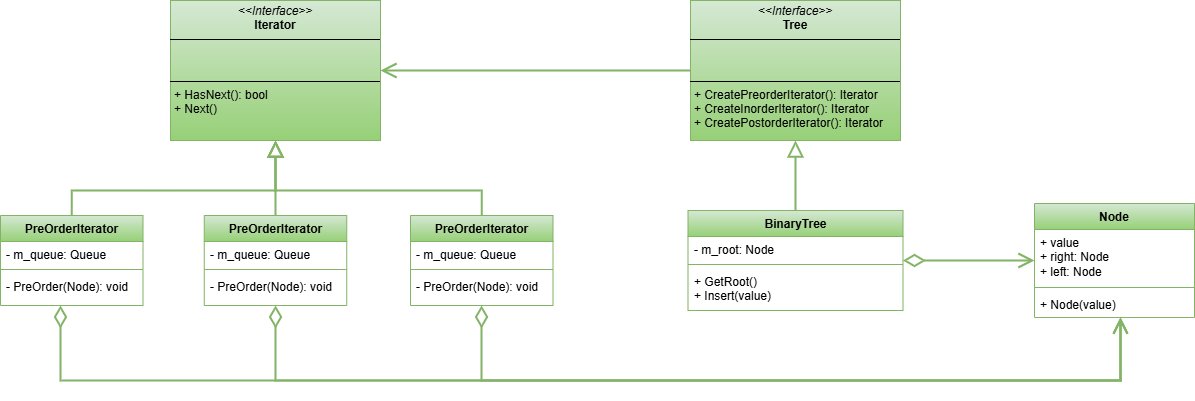

The diagram above was exported from draw.io. Its source (the exported page's mxGraphModel, read from the mxfile embedded in the PNG):
<mxGraphModel dx="2062" dy="655" grid="1" gridSize="10" guides="1" tooltips="1" connect="1" arrows="1" fold="1" page="1" pageScale="1" pageWidth="827" pageHeight="1169" math="0" shadow="0">
  <root>
    <mxCell id="0" />
    <mxCell id="1" parent="0" />
    <mxCell id="zFW6iqTolIdZwHigxF9R-3" style="edgeStyle=orthogonalEdgeStyle;rounded=0;orthogonalLoop=1;jettySize=auto;html=1;strokeWidth=2;endArrow=open;endFill=0;endSize=12;fillColor=#d5e8d4;gradientColor=#97d077;strokeColor=#82b366;" edge="1" parent="1" source="zFW6iqTolIdZwHigxF9R-1" target="zFW6iqTolIdZwHigxF9R-2">
      <mxGeometry relative="1" as="geometry" />
    </mxCell>
    <mxCell id="zFW6iqTolIdZwHigxF9R-1" value="&lt;p style=&quot;margin:0px;margin-top:4px;text-align:center;&quot;&gt;&lt;i&gt;&amp;lt;&amp;lt;Interface&amp;gt;&amp;gt;&lt;/i&gt;&lt;br&gt;&lt;b&gt;Tree&lt;/b&gt;&lt;/p&gt;&lt;hr size=&quot;1&quot; style=&quot;border-style:solid;&quot;&gt;&lt;p style=&quot;margin:0px;margin-left:4px;&quot;&gt;&amp;nbsp;&lt;br&gt;&amp;nbsp;&lt;/p&gt;&lt;hr size=&quot;1&quot; style=&quot;border-style:solid;&quot;&gt;&lt;p style=&quot;margin:0px;margin-left:4px;&quot;&gt;+ CreatePreorderIterator(): Iterator&lt;br&gt;+ CreateInorderIterator(): Iterator&lt;/p&gt;&lt;p style=&quot;margin:0px;margin-left:4px;&quot;&gt;+ CreatePostorderIterator(): Iterator&lt;/p&gt;" style="verticalAlign=top;align=left;overflow=fill;html=1;whiteSpace=wrap;fillColor=#d5e8d4;strokeColor=#82b366;gradientColor=#97d077;" vertex="1" parent="1">
      <mxGeometry x="70" y="60" width="210" height="140" as="geometry" />
    </mxCell>
    <mxCell id="zFW6iqTolIdZwHigxF9R-2" value="&lt;p style=&quot;margin:0px;margin-top:4px;text-align:center;&quot;&gt;&lt;i&gt;&amp;lt;&amp;lt;Interface&amp;gt;&amp;gt;&lt;/i&gt;&lt;br&gt;&lt;b&gt;Iterator&lt;/b&gt;&lt;/p&gt;&lt;hr size=&quot;1&quot; style=&quot;border-style:solid;&quot;&gt;&lt;p style=&quot;margin:0px;margin-left:4px;&quot;&gt;&amp;nbsp;&lt;br&gt;&amp;nbsp;&lt;/p&gt;&lt;hr size=&quot;1&quot; style=&quot;border-style:solid;&quot;&gt;&lt;p style=&quot;margin:0px;margin-left:4px;&quot;&gt;+ HasNext(): bool&lt;/p&gt;&lt;p style=&quot;margin:0px;margin-left:4px;&quot;&gt;+ Next()&lt;/p&gt;" style="verticalAlign=top;align=left;overflow=fill;html=1;whiteSpace=wrap;fillColor=#d5e8d4;strokeColor=#82b366;gradientColor=#97d077;" vertex="1" parent="1">
      <mxGeometry x="-450" y="60" width="210" height="140" as="geometry" />
    </mxCell>
    <mxCell id="zFW6iqTolIdZwHigxF9R-4" value="Node" style="swimlane;fontStyle=1;align=center;verticalAlign=top;childLayout=stackLayout;horizontal=1;startSize=26;horizontalStack=0;resizeParent=1;resizeParentMax=0;resizeLast=0;collapsible=1;marginBottom=0;whiteSpace=wrap;html=1;fillColor=#d5e8d4;gradientColor=#97d077;strokeColor=#82b366;" vertex="1" parent="1">
      <mxGeometry x="414" y="263" width="160" height="114" as="geometry" />
    </mxCell>
    <mxCell id="zFW6iqTolIdZwHigxF9R-5" value="+ value&lt;div&gt;+ right: Node&lt;/div&gt;&lt;div&gt;+ left: Node&lt;/div&gt;" style="text;strokeColor=none;fillColor=none;align=left;verticalAlign=top;spacingLeft=4;spacingRight=4;overflow=hidden;rotatable=0;points=[[0,0.5],[1,0.5]];portConstraint=eastwest;whiteSpace=wrap;html=1;" vertex="1" parent="zFW6iqTolIdZwHigxF9R-4">
      <mxGeometry y="26" width="160" height="54" as="geometry" />
    </mxCell>
    <mxCell id="zFW6iqTolIdZwHigxF9R-6" value="" style="line;strokeWidth=1;fillColor=none;align=left;verticalAlign=middle;spacingTop=-1;spacingLeft=3;spacingRight=3;rotatable=0;labelPosition=right;points=[];portConstraint=eastwest;strokeColor=inherit;" vertex="1" parent="zFW6iqTolIdZwHigxF9R-4">
      <mxGeometry y="80" width="160" height="8" as="geometry" />
    </mxCell>
    <mxCell id="zFW6iqTolIdZwHigxF9R-7" value="+ Node(value)" style="text;strokeColor=none;fillColor=none;align=left;verticalAlign=top;spacingLeft=4;spacingRight=4;overflow=hidden;rotatable=0;points=[[0,0.5],[1,0.5]];portConstraint=eastwest;whiteSpace=wrap;html=1;" vertex="1" parent="zFW6iqTolIdZwHigxF9R-4">
      <mxGeometry y="88" width="160" height="26" as="geometry" />
    </mxCell>
    <mxCell id="zFW6iqTolIdZwHigxF9R-8" value="BinaryTree" style="swimlane;fontStyle=1;align=center;verticalAlign=top;childLayout=stackLayout;horizontal=1;startSize=26;horizontalStack=0;resizeParent=1;resizeParentMax=0;resizeLast=0;collapsible=1;marginBottom=0;whiteSpace=wrap;html=1;fillColor=#d5e8d4;gradientColor=#97d077;strokeColor=#82b366;" vertex="1" parent="1">
      <mxGeometry x="67.5" y="270" width="215" height="100" as="geometry" />
    </mxCell>
    <mxCell id="zFW6iqTolIdZwHigxF9R-9" value="- m_root: Node" style="text;strokeColor=none;fillColor=none;align=left;verticalAlign=top;spacingLeft=4;spacingRight=4;overflow=hidden;rotatable=0;points=[[0,0.5],[1,0.5]];portConstraint=eastwest;whiteSpace=wrap;html=1;" vertex="1" parent="zFW6iqTolIdZwHigxF9R-8">
      <mxGeometry y="26" width="215" height="24" as="geometry" />
    </mxCell>
    <mxCell id="zFW6iqTolIdZwHigxF9R-10" value="" style="line;strokeWidth=1;fillColor=none;align=left;verticalAlign=middle;spacingTop=-1;spacingLeft=3;spacingRight=3;rotatable=0;labelPosition=right;points=[];portConstraint=eastwest;strokeColor=inherit;" vertex="1" parent="zFW6iqTolIdZwHigxF9R-8">
      <mxGeometry y="50" width="215" height="8" as="geometry" />
    </mxCell>
    <mxCell id="zFW6iqTolIdZwHigxF9R-11" value="+ GetRoot()&lt;div&gt;+ Insert(value)&lt;/div&gt;&lt;div&gt;&lt;br&gt;&lt;/div&gt;" style="text;strokeColor=none;fillColor=none;align=left;verticalAlign=top;spacingLeft=4;spacingRight=4;overflow=hidden;rotatable=0;points=[[0,0.5],[1,0.5]];portConstraint=eastwest;whiteSpace=wrap;html=1;" vertex="1" parent="zFW6iqTolIdZwHigxF9R-8">
      <mxGeometry y="58" width="215" height="42" as="geometry" />
    </mxCell>
    <mxCell id="zFW6iqTolIdZwHigxF9R-12" value="PreOrderIterator" style="swimlane;fontStyle=1;align=center;verticalAlign=top;childLayout=stackLayout;horizontal=1;startSize=26;horizontalStack=0;resizeParent=1;resizeParentMax=0;resizeLast=0;collapsible=1;marginBottom=0;whiteSpace=wrap;html=1;fillColor=#d5e8d4;gradientColor=#97d077;strokeColor=#82b366;" vertex="1" parent="1">
      <mxGeometry x="-416.25" y="275" width="142.5" height="90" as="geometry" />
    </mxCell>
    <mxCell id="zFW6iqTolIdZwHigxF9R-13" value="- m_queue: Queue" style="text;strokeColor=none;fillColor=none;align=left;verticalAlign=top;spacingLeft=4;spacingRight=4;overflow=hidden;rotatable=0;points=[[0,0.5],[1,0.5]];portConstraint=eastwest;whiteSpace=wrap;html=1;" vertex="1" parent="zFW6iqTolIdZwHigxF9R-12">
      <mxGeometry y="26" width="142.5" height="24" as="geometry" />
    </mxCell>
    <mxCell id="zFW6iqTolIdZwHigxF9R-14" value="" style="line;strokeWidth=1;fillColor=none;align=left;verticalAlign=middle;spacingTop=-1;spacingLeft=3;spacingRight=3;rotatable=0;labelPosition=right;points=[];portConstraint=eastwest;strokeColor=inherit;" vertex="1" parent="zFW6iqTolIdZwHigxF9R-12">
      <mxGeometry y="50" width="142.5" height="8" as="geometry" />
    </mxCell>
    <mxCell id="zFW6iqTolIdZwHigxF9R-15" value="&lt;div&gt;- PreOrder(Node): void&lt;/div&gt;" style="text;strokeColor=none;fillColor=none;align=left;verticalAlign=top;spacingLeft=4;spacingRight=4;overflow=hidden;rotatable=0;points=[[0,0.5],[1,0.5]];portConstraint=eastwest;whiteSpace=wrap;html=1;" vertex="1" parent="zFW6iqTolIdZwHigxF9R-12">
      <mxGeometry y="58" width="142.5" height="32" as="geometry" />
    </mxCell>
    <mxCell id="zFW6iqTolIdZwHigxF9R-16" style="edgeStyle=orthogonalEdgeStyle;rounded=0;orthogonalLoop=1;jettySize=auto;html=1;strokeWidth=2;endArrow=block;endFill=0;endSize=12;fillColor=#d5e8d4;gradientColor=#97d077;strokeColor=#82b366;" edge="1" parent="1" source="zFW6iqTolIdZwHigxF9R-12" target="zFW6iqTolIdZwHigxF9R-2">
      <mxGeometry relative="1" as="geometry">
        <mxPoint x="50" y="230" as="sourcePoint" />
        <mxPoint x="-230" y="140" as="targetPoint" />
        <Array as="points">
          <mxPoint x="-340" y="280" />
          <mxPoint x="-340" y="280" />
        </Array>
      </mxGeometry>
    </mxCell>
    <mxCell id="zFW6iqTolIdZwHigxF9R-17" value="PreOrderIterator" style="swimlane;fontStyle=1;align=center;verticalAlign=top;childLayout=stackLayout;horizontal=1;startSize=26;horizontalStack=0;resizeParent=1;resizeParentMax=0;resizeLast=0;collapsible=1;marginBottom=0;whiteSpace=wrap;html=1;fillColor=#d5e8d4;gradientColor=#97d077;strokeColor=#82b366;" vertex="1" parent="1">
      <mxGeometry x="-620" y="275" width="142.5" height="90" as="geometry" />
    </mxCell>
    <mxCell id="zFW6iqTolIdZwHigxF9R-18" value="- m_queue: Queue" style="text;strokeColor=none;fillColor=none;align=left;verticalAlign=top;spacingLeft=4;spacingRight=4;overflow=hidden;rotatable=0;points=[[0,0.5],[1,0.5]];portConstraint=eastwest;whiteSpace=wrap;html=1;" vertex="1" parent="zFW6iqTolIdZwHigxF9R-17">
      <mxGeometry y="26" width="142.5" height="24" as="geometry" />
    </mxCell>
    <mxCell id="zFW6iqTolIdZwHigxF9R-19" value="" style="line;strokeWidth=1;fillColor=none;align=left;verticalAlign=middle;spacingTop=-1;spacingLeft=3;spacingRight=3;rotatable=0;labelPosition=right;points=[];portConstraint=eastwest;strokeColor=inherit;" vertex="1" parent="zFW6iqTolIdZwHigxF9R-17">
      <mxGeometry y="50" width="142.5" height="8" as="geometry" />
    </mxCell>
    <mxCell id="zFW6iqTolIdZwHigxF9R-20" value="&lt;div&gt;- PreOrder(Node): void&lt;/div&gt;" style="text;strokeColor=none;fillColor=none;align=left;verticalAlign=top;spacingLeft=4;spacingRight=4;overflow=hidden;rotatable=0;points=[[0,0.5],[1,0.5]];portConstraint=eastwest;whiteSpace=wrap;html=1;" vertex="1" parent="zFW6iqTolIdZwHigxF9R-17">
      <mxGeometry y="58" width="142.5" height="32" as="geometry" />
    </mxCell>
    <mxCell id="zFW6iqTolIdZwHigxF9R-21" value="PreOrderIterator" style="swimlane;fontStyle=1;align=center;verticalAlign=top;childLayout=stackLayout;horizontal=1;startSize=26;horizontalStack=0;resizeParent=1;resizeParentMax=0;resizeLast=0;collapsible=1;marginBottom=0;whiteSpace=wrap;html=1;fillColor=#d5e8d4;gradientColor=#97d077;strokeColor=#82b366;" vertex="1" parent="1">
      <mxGeometry x="-210" y="275" width="142.5" height="90" as="geometry" />
    </mxCell>
    <mxCell id="zFW6iqTolIdZwHigxF9R-22" value="- m_queue: Queue" style="text;strokeColor=none;fillColor=none;align=left;verticalAlign=top;spacingLeft=4;spacingRight=4;overflow=hidden;rotatable=0;points=[[0,0.5],[1,0.5]];portConstraint=eastwest;whiteSpace=wrap;html=1;" vertex="1" parent="zFW6iqTolIdZwHigxF9R-21">
      <mxGeometry y="26" width="142.5" height="24" as="geometry" />
    </mxCell>
    <mxCell id="zFW6iqTolIdZwHigxF9R-23" value="" style="line;strokeWidth=1;fillColor=none;align=left;verticalAlign=middle;spacingTop=-1;spacingLeft=3;spacingRight=3;rotatable=0;labelPosition=right;points=[];portConstraint=eastwest;strokeColor=inherit;" vertex="1" parent="zFW6iqTolIdZwHigxF9R-21">
      <mxGeometry y="50" width="142.5" height="8" as="geometry" />
    </mxCell>
    <mxCell id="zFW6iqTolIdZwHigxF9R-24" value="&lt;div&gt;- PreOrder(Node): void&lt;/div&gt;" style="text;strokeColor=none;fillColor=none;align=left;verticalAlign=top;spacingLeft=4;spacingRight=4;overflow=hidden;rotatable=0;points=[[0,0.5],[1,0.5]];portConstraint=eastwest;whiteSpace=wrap;html=1;" vertex="1" parent="zFW6iqTolIdZwHigxF9R-21">
      <mxGeometry y="58" width="142.5" height="32" as="geometry" />
    </mxCell>
    <mxCell id="zFW6iqTolIdZwHigxF9R-25" style="edgeStyle=orthogonalEdgeStyle;rounded=0;orthogonalLoop=1;jettySize=auto;html=1;strokeWidth=2;endArrow=block;endFill=0;endSize=12;fillColor=#d5e8d4;gradientColor=#97d077;strokeColor=#82b366;" edge="1" parent="1" source="zFW6iqTolIdZwHigxF9R-8" target="zFW6iqTolIdZwHigxF9R-1">
      <mxGeometry relative="1" as="geometry">
        <mxPoint x="185" y="280" as="sourcePoint" />
        <mxPoint x="185" y="210" as="targetPoint" />
      </mxGeometry>
    </mxCell>
    <mxCell id="zFW6iqTolIdZwHigxF9R-26" style="edgeStyle=orthogonalEdgeStyle;rounded=0;orthogonalLoop=1;jettySize=auto;html=1;strokeWidth=2;endArrow=block;endFill=0;endSize=12;fillColor=#d5e8d4;gradientColor=#97d077;strokeColor=#82b366;" edge="1" parent="1" source="zFW6iqTolIdZwHigxF9R-17" target="zFW6iqTolIdZwHigxF9R-2">
      <mxGeometry relative="1" as="geometry">
        <mxPoint x="-335" y="285" as="sourcePoint" />
        <mxPoint x="-335" y="210" as="targetPoint" />
        <Array as="points">
          <mxPoint x="-549" y="250" />
          <mxPoint x="-345" y="250" />
        </Array>
      </mxGeometry>
    </mxCell>
    <mxCell id="zFW6iqTolIdZwHigxF9R-27" style="edgeStyle=orthogonalEdgeStyle;rounded=0;orthogonalLoop=1;jettySize=auto;html=1;strokeWidth=2;endArrow=block;endFill=0;endSize=12;fillColor=#d5e8d4;gradientColor=#97d077;strokeColor=#82b366;" edge="1" parent="1" source="zFW6iqTolIdZwHigxF9R-21" target="zFW6iqTolIdZwHigxF9R-2">
      <mxGeometry relative="1" as="geometry">
        <mxPoint x="-325" y="295" as="sourcePoint" />
        <mxPoint x="-325" y="220" as="targetPoint" />
        <Array as="points">
          <mxPoint x="-139" y="250" />
          <mxPoint x="-345" y="250" />
        </Array>
      </mxGeometry>
    </mxCell>
    <mxCell id="zFW6iqTolIdZwHigxF9R-28" style="edgeStyle=orthogonalEdgeStyle;rounded=0;orthogonalLoop=1;jettySize=auto;html=1;strokeWidth=2;endArrow=diamondThin;endFill=0;endSize=17;fillColor=#d5e8d4;gradientColor=#97d077;strokeColor=#82b366;startArrow=open;startFill=0;targetPerimeterSpacing=0;startSize=12;" edge="1" parent="1" source="zFW6iqTolIdZwHigxF9R-4" target="zFW6iqTolIdZwHigxF9R-8">
      <mxGeometry relative="1" as="geometry">
        <mxPoint x="80" y="140" as="sourcePoint" />
        <mxPoint x="-230" y="140" as="targetPoint" />
      </mxGeometry>
    </mxCell>
    <mxCell id="zFW6iqTolIdZwHigxF9R-29" style="edgeStyle=orthogonalEdgeStyle;rounded=0;orthogonalLoop=1;jettySize=auto;html=1;strokeWidth=2;endArrow=diamondThin;endFill=0;endSize=17;fillColor=#d5e8d4;gradientColor=#97d077;strokeColor=#82b366;startArrow=open;startFill=0;targetPerimeterSpacing=0;startSize=12;" edge="1" parent="1" source="zFW6iqTolIdZwHigxF9R-4" target="zFW6iqTolIdZwHigxF9R-21">
      <mxGeometry relative="1" as="geometry">
        <mxPoint x="424" y="330" as="sourcePoint" />
        <mxPoint x="293" y="330" as="targetPoint" />
        <Array as="points">
          <mxPoint x="500" y="440" />
          <mxPoint x="-139" y="440" />
        </Array>
      </mxGeometry>
    </mxCell>
    <mxCell id="zFW6iqTolIdZwHigxF9R-30" style="edgeStyle=orthogonalEdgeStyle;rounded=0;orthogonalLoop=1;jettySize=auto;html=1;strokeWidth=2;endArrow=diamondThin;endFill=0;endSize=17;fillColor=#d5e8d4;gradientColor=#97d077;strokeColor=#82b366;startArrow=open;startFill=0;targetPerimeterSpacing=0;startSize=12;" edge="1" parent="1" source="zFW6iqTolIdZwHigxF9R-4" target="zFW6iqTolIdZwHigxF9R-12">
      <mxGeometry relative="1" as="geometry">
        <mxPoint x="504" y="387" as="sourcePoint" />
        <mxPoint x="-129" y="375" as="targetPoint" />
        <Array as="points">
          <mxPoint x="500" y="440" />
          <mxPoint x="-345" y="440" />
        </Array>
      </mxGeometry>
    </mxCell>
    <mxCell id="zFW6iqTolIdZwHigxF9R-31" style="edgeStyle=orthogonalEdgeStyle;rounded=0;orthogonalLoop=1;jettySize=auto;html=1;strokeWidth=2;endArrow=diamondThin;endFill=0;endSize=17;fillColor=#d5e8d4;gradientColor=#97d077;strokeColor=#82b366;startArrow=open;startFill=0;targetPerimeterSpacing=0;startSize=12;" edge="1" parent="1" source="zFW6iqTolIdZwHigxF9R-4" target="zFW6iqTolIdZwHigxF9R-17">
      <mxGeometry relative="1" as="geometry">
        <mxPoint x="514" y="397" as="sourcePoint" />
        <mxPoint x="-119" y="385" as="targetPoint" />
        <Array as="points">
          <mxPoint x="500" y="440" />
          <mxPoint x="-560" y="440" />
        </Array>
      </mxGeometry>
    </mxCell>
  </root>
</mxGraphModel>